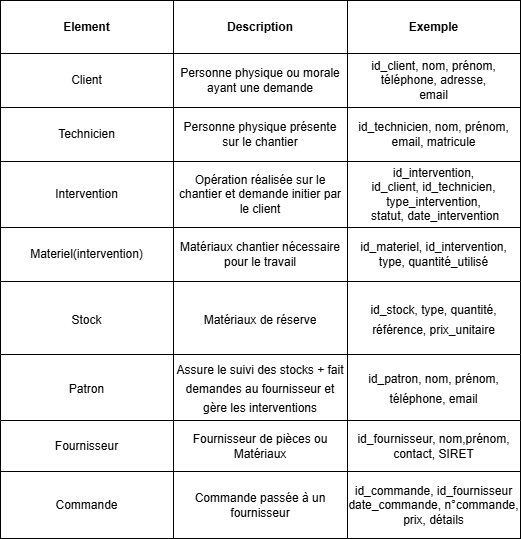

The diagram above was exported from draw.io. Its source (the exported page's mxGraphModel, read from the mxfile embedded in the PNG):
<mxGraphModel dx="1030" dy="562" grid="1" gridSize="10" guides="1" tooltips="1" connect="1" arrows="1" fold="1" page="1" pageScale="1" pageWidth="827" pageHeight="1169" math="0" shadow="0">
  <root>
    <mxCell id="0" />
    <mxCell id="1" parent="0" />
    <mxCell id="aOvRP_8A76TWEh7Mu-dg-37" parent="1" style="childLayout=tableLayout;recursiveResize=0;shadow=0;" value="" vertex="1">
      <mxGeometry height="118" width="520" x="160" y="500" as="geometry" />
    </mxCell>
    <mxCell id="aOvRP_8A76TWEh7Mu-dg-38" parent="aOvRP_8A76TWEh7Mu-dg-37" style="shape=tableRow;horizontal=0;startSize=0;swimlaneHead=0;swimlaneBody=0;top=0;left=0;bottom=0;right=0;dropTarget=0;collapsible=0;recursiveResize=0;expand=0;fontStyle=0;fillColor=none;strokeColor=inherit;" value="" vertex="1">
      <mxGeometry height="51" width="520" as="geometry" />
    </mxCell>
    <mxCell id="aOvRP_8A76TWEh7Mu-dg-39" parent="aOvRP_8A76TWEh7Mu-dg-38" style="connectable=0;recursiveResize=0;strokeColor=inherit;fillColor=none;align=center;whiteSpace=wrap;html=1;" value="Fournisseur" vertex="1">
      <mxGeometry height="51" width="173" as="geometry">
        <mxRectangle height="51" width="173" as="alternateBounds" />
      </mxGeometry>
    </mxCell>
    <mxCell id="aOvRP_8A76TWEh7Mu-dg-40" parent="aOvRP_8A76TWEh7Mu-dg-38" style="connectable=0;recursiveResize=0;strokeColor=inherit;fillColor=none;align=center;whiteSpace=wrap;html=1;" value="Fournisseur de pièces ou Matériaux" vertex="1">
      <mxGeometry height="51" width="174" x="173" as="geometry">
        <mxRectangle height="51" width="174" as="alternateBounds" />
      </mxGeometry>
    </mxCell>
    <mxCell id="aOvRP_8A76TWEh7Mu-dg-41" parent="aOvRP_8A76TWEh7Mu-dg-38" style="connectable=0;recursiveResize=0;strokeColor=inherit;fillColor=none;align=center;whiteSpace=wrap;html=1;" value="id_fournisseur, nom,prénom,&lt;br&gt;contact, SIRET" vertex="1">
      <mxGeometry height="51" width="173" x="347" as="geometry">
        <mxRectangle height="51" width="173" as="alternateBounds" />
      </mxGeometry>
    </mxCell>
    <mxCell id="aOvRP_8A76TWEh7Mu-dg-42" parent="aOvRP_8A76TWEh7Mu-dg-37" style="shape=tableRow;horizontal=0;startSize=0;swimlaneHead=0;swimlaneBody=0;top=0;left=0;bottom=0;right=0;dropTarget=0;collapsible=0;recursiveResize=0;expand=0;fontStyle=0;fillColor=none;strokeColor=inherit;" vertex="1">
      <mxGeometry height="67" width="520" y="51" as="geometry" />
    </mxCell>
    <mxCell id="aOvRP_8A76TWEh7Mu-dg-43" parent="aOvRP_8A76TWEh7Mu-dg-42" style="connectable=0;recursiveResize=0;strokeColor=inherit;fillColor=none;align=center;whiteSpace=wrap;html=1;" value="&lt;span style=&quot;text-align: left;&quot;&gt;Commande&lt;/span&gt;" vertex="1">
      <mxGeometry height="67" width="173" as="geometry">
        <mxRectangle height="67" width="173" as="alternateBounds" />
      </mxGeometry>
    </mxCell>
    <mxCell id="aOvRP_8A76TWEh7Mu-dg-44" parent="aOvRP_8A76TWEh7Mu-dg-42" style="connectable=0;recursiveResize=0;strokeColor=inherit;fillColor=none;align=center;whiteSpace=wrap;html=1;" value="Commande passée à un fournisseur" vertex="1">
      <mxGeometry height="67" width="174" x="173" as="geometry">
        <mxRectangle height="67" width="174" as="alternateBounds" />
      </mxGeometry>
    </mxCell>
    <mxCell id="aOvRP_8A76TWEh7Mu-dg-45" parent="aOvRP_8A76TWEh7Mu-dg-42" style="connectable=0;recursiveResize=0;strokeColor=inherit;fillColor=none;align=center;whiteSpace=wrap;html=1;" value="id_commande, id_fournisseur date_commande, n°commande,&lt;div&gt;prix, détails&lt;/div&gt;" vertex="1">
      <mxGeometry height="67" width="173" x="347" as="geometry">
        <mxRectangle height="67" width="173" as="alternateBounds" />
      </mxGeometry>
    </mxCell>
    <mxCell id="aOvRP_8A76TWEh7Mu-dg-50" parent="1" style="childLayout=tableLayout;recursiveResize=0;shadow=0;" value="" vertex="1">
      <mxGeometry height="107" width="520" x="160" y="80" as="geometry" />
    </mxCell>
    <mxCell id="aOvRP_8A76TWEh7Mu-dg-51" parent="aOvRP_8A76TWEh7Mu-dg-50" style="shape=tableRow;horizontal=0;startSize=0;swimlaneHead=0;swimlaneBody=0;top=0;left=0;bottom=0;right=0;dropTarget=0;collapsible=0;recursiveResize=0;expand=0;fontStyle=0;fillColor=none;strokeColor=inherit;" value="" vertex="1">
      <mxGeometry height="53" width="520" as="geometry" />
    </mxCell>
    <mxCell id="aOvRP_8A76TWEh7Mu-dg-52" parent="aOvRP_8A76TWEh7Mu-dg-51" style="connectable=0;recursiveResize=0;strokeColor=inherit;fillColor=none;align=center;whiteSpace=wrap;html=1;" value="&lt;b&gt;Element&lt;/b&gt;" vertex="1">
      <mxGeometry height="53" width="173" as="geometry">
        <mxRectangle height="53" width="173" as="alternateBounds" />
      </mxGeometry>
    </mxCell>
    <mxCell id="aOvRP_8A76TWEh7Mu-dg-53" parent="aOvRP_8A76TWEh7Mu-dg-51" style="connectable=0;recursiveResize=0;strokeColor=inherit;fillColor=none;align=center;whiteSpace=wrap;html=1;" value="&lt;span style=&quot;font-weight: 700;&quot;&gt;Description&lt;/span&gt;" vertex="1">
      <mxGeometry height="53" width="174" x="173" as="geometry">
        <mxRectangle height="53" width="174" as="alternateBounds" />
      </mxGeometry>
    </mxCell>
    <mxCell id="aOvRP_8A76TWEh7Mu-dg-54" parent="aOvRP_8A76TWEh7Mu-dg-51" style="connectable=0;recursiveResize=0;strokeColor=inherit;fillColor=none;align=center;whiteSpace=wrap;html=1;" value="&lt;span style=&quot;font-weight: 700;&quot;&gt;Exemple&lt;/span&gt;" vertex="1">
      <mxGeometry height="53" width="173" x="347" as="geometry">
        <mxRectangle height="53" width="173" as="alternateBounds" />
      </mxGeometry>
    </mxCell>
    <mxCell id="aOvRP_8A76TWEh7Mu-dg-55" parent="aOvRP_8A76TWEh7Mu-dg-50" style="shape=tableRow;horizontal=0;startSize=0;swimlaneHead=0;swimlaneBody=0;top=0;left=0;bottom=0;right=0;dropTarget=0;collapsible=0;recursiveResize=0;expand=0;fontStyle=0;fillColor=none;strokeColor=inherit;" vertex="1">
      <mxGeometry height="54" width="520" y="53" as="geometry" />
    </mxCell>
    <mxCell id="aOvRP_8A76TWEh7Mu-dg-56" parent="aOvRP_8A76TWEh7Mu-dg-55" style="connectable=0;recursiveResize=0;strokeColor=inherit;fillColor=none;align=center;whiteSpace=wrap;html=1;" value="&lt;span style=&quot;text-align: left;&quot;&gt;Client&lt;/span&gt;" vertex="1">
      <mxGeometry height="54" width="173" as="geometry">
        <mxRectangle height="54" width="173" as="alternateBounds" />
      </mxGeometry>
    </mxCell>
    <mxCell id="aOvRP_8A76TWEh7Mu-dg-57" parent="aOvRP_8A76TWEh7Mu-dg-55" style="connectable=0;recursiveResize=0;strokeColor=inherit;fillColor=none;align=center;whiteSpace=wrap;html=1;" value="Personne physique ou morale ayant une demande" vertex="1">
      <mxGeometry height="54" width="174" x="173" as="geometry">
        <mxRectangle height="54" width="174" as="alternateBounds" />
      </mxGeometry>
    </mxCell>
    <mxCell id="aOvRP_8A76TWEh7Mu-dg-58" parent="aOvRP_8A76TWEh7Mu-dg-55" style="connectable=0;recursiveResize=0;strokeColor=inherit;fillColor=none;align=center;whiteSpace=wrap;html=1;" value="id_client, nom, prénom, téléphone, adresse,&lt;br&gt;email" vertex="1">
      <mxGeometry height="54" width="173" x="347" as="geometry">
        <mxRectangle height="54" width="173" as="alternateBounds" />
      </mxGeometry>
    </mxCell>
    <mxCell id="aOvRP_8A76TWEh7Mu-dg-63" parent="1" style="childLayout=tableLayout;recursiveResize=0;shadow=0;" value="" vertex="1">
      <mxGeometry height="174" width="520" x="160" y="187" as="geometry" />
    </mxCell>
    <mxCell id="aOvRP_8A76TWEh7Mu-dg-64" parent="aOvRP_8A76TWEh7Mu-dg-63" style="shape=tableRow;horizontal=0;startSize=0;swimlaneHead=0;swimlaneBody=0;top=0;left=0;bottom=0;right=0;dropTarget=0;collapsible=0;recursiveResize=0;expand=0;fontStyle=0;fillColor=none;strokeColor=inherit;" value="" vertex="1">
      <mxGeometry height="54" width="520" as="geometry" />
    </mxCell>
    <mxCell id="aOvRP_8A76TWEh7Mu-dg-65" parent="aOvRP_8A76TWEh7Mu-dg-64" style="connectable=0;recursiveResize=0;strokeColor=inherit;fillColor=none;align=center;whiteSpace=wrap;html=1;" value="Technicien" vertex="1">
      <mxGeometry height="54" width="173" as="geometry">
        <mxRectangle height="54" width="173" as="alternateBounds" />
      </mxGeometry>
    </mxCell>
    <mxCell id="aOvRP_8A76TWEh7Mu-dg-66" parent="aOvRP_8A76TWEh7Mu-dg-64" style="connectable=0;recursiveResize=0;strokeColor=inherit;fillColor=none;align=center;whiteSpace=wrap;html=1;" value="Personne physique présente sur le chantier" vertex="1">
      <mxGeometry height="54" width="174" x="173" as="geometry">
        <mxRectangle height="54" width="174" as="alternateBounds" />
      </mxGeometry>
    </mxCell>
    <mxCell id="aOvRP_8A76TWEh7Mu-dg-67" parent="aOvRP_8A76TWEh7Mu-dg-64" style="connectable=0;recursiveResize=0;strokeColor=inherit;fillColor=none;align=center;whiteSpace=wrap;html=1;" value="id_technicien, nom, prénom, email, matricule" vertex="1">
      <mxGeometry height="54" width="173" x="347" as="geometry">
        <mxRectangle height="54" width="173" as="alternateBounds" />
      </mxGeometry>
    </mxCell>
    <mxCell id="aOvRP_8A76TWEh7Mu-dg-68" parent="aOvRP_8A76TWEh7Mu-dg-63" style="shape=tableRow;horizontal=0;startSize=0;swimlaneHead=0;swimlaneBody=0;top=0;left=0;bottom=0;right=0;dropTarget=0;collapsible=0;recursiveResize=0;expand=0;fontStyle=0;fillColor=none;strokeColor=inherit;" vertex="1">
      <mxGeometry height="66" width="520" y="54" as="geometry" />
    </mxCell>
    <mxCell id="aOvRP_8A76TWEh7Mu-dg-69" parent="aOvRP_8A76TWEh7Mu-dg-68" style="connectable=0;recursiveResize=0;strokeColor=inherit;fillColor=none;align=center;whiteSpace=wrap;html=1;" value="&lt;div style=&quot;text-align: left;&quot;&gt;&lt;span style=&quot;background-color: transparent; color: light-dark(rgb(0, 0, 0), rgb(255, 255, 255));&quot;&gt;Intervention&lt;/span&gt;&lt;/div&gt;" vertex="1">
      <mxGeometry height="66" width="173" as="geometry">
        <mxRectangle height="66" width="173" as="alternateBounds" />
      </mxGeometry>
    </mxCell>
    <mxCell id="aOvRP_8A76TWEh7Mu-dg-70" parent="aOvRP_8A76TWEh7Mu-dg-68" style="connectable=0;recursiveResize=0;strokeColor=inherit;fillColor=none;align=center;whiteSpace=wrap;html=1;" value="Opération réalisée sur le chantier et demande initier par le client" vertex="1">
      <mxGeometry height="66" width="174" x="173" as="geometry">
        <mxRectangle height="66" width="174" as="alternateBounds" />
      </mxGeometry>
    </mxCell>
    <mxCell id="aOvRP_8A76TWEh7Mu-dg-71" parent="aOvRP_8A76TWEh7Mu-dg-68" style="connectable=0;recursiveResize=0;strokeColor=inherit;fillColor=none;align=center;whiteSpace=wrap;html=1;" value="id_intervention,&lt;div&gt;id_client, id_technicien, type_intervention,&lt;br&gt;&amp;nbsp;statut, date_intervention&lt;/div&gt;" vertex="1">
      <mxGeometry height="66" width="173" x="347" as="geometry">
        <mxRectangle height="66" width="173" as="alternateBounds" />
      </mxGeometry>
    </mxCell>
    <mxCell id="aOvRP_8A76TWEh7Mu-dg-72" parent="aOvRP_8A76TWEh7Mu-dg-63" style="shape=tableRow;horizontal=0;startSize=0;swimlaneHead=0;swimlaneBody=0;top=0;left=0;bottom=0;right=0;dropTarget=0;collapsible=0;recursiveResize=0;expand=0;fontStyle=0;fillColor=none;strokeColor=inherit;" vertex="1">
      <mxGeometry height="54" width="520" y="120" as="geometry" />
    </mxCell>
    <mxCell id="aOvRP_8A76TWEh7Mu-dg-73" parent="aOvRP_8A76TWEh7Mu-dg-72" style="connectable=0;recursiveResize=0;strokeColor=inherit;fillColor=none;align=center;whiteSpace=wrap;html=1;" value="&lt;div style=&quot;text-align: left;&quot;&gt;&lt;span style=&quot;background-color: transparent; color: light-dark(rgb(0, 0, 0), rgb(255, 255, 255));&quot;&gt;Materiel(intervention)&lt;/span&gt;&lt;/div&gt;" vertex="1">
      <mxGeometry height="54" width="173" as="geometry">
        <mxRectangle height="54" width="173" as="alternateBounds" />
      </mxGeometry>
    </mxCell>
    <mxCell id="aOvRP_8A76TWEh7Mu-dg-74" parent="aOvRP_8A76TWEh7Mu-dg-72" style="connectable=0;recursiveResize=0;strokeColor=inherit;fillColor=none;align=center;whiteSpace=wrap;html=1;" value="&lt;span style=&quot;text-align: left;&quot;&gt;Matériaux chantier nécessaire pour le travail&lt;/span&gt;" vertex="1">
      <mxGeometry height="54" width="174" x="173" as="geometry">
        <mxRectangle height="54" width="174" as="alternateBounds" />
      </mxGeometry>
    </mxCell>
    <mxCell id="aOvRP_8A76TWEh7Mu-dg-75" parent="aOvRP_8A76TWEh7Mu-dg-72" style="connectable=0;recursiveResize=0;strokeColor=inherit;fillColor=none;align=center;whiteSpace=wrap;html=1;" value="id_materiel, id_intervention, type, quantité_utilisé" vertex="1">
      <mxGeometry height="54" width="173" x="347" as="geometry">
        <mxRectangle height="54" width="173" as="alternateBounds" />
      </mxGeometry>
    </mxCell>
    <mxCell id="UNl7VutyZbW8VwzInRlu-1" parent="1" style="shape=table;startSize=0;container=1;collapsible=0;childLayout=tableLayout;fontSize=16;" value="" vertex="1">
      <mxGeometry height="73" width="520" x="160" y="361" as="geometry" />
    </mxCell>
    <mxCell id="UNl7VutyZbW8VwzInRlu-2" parent="UNl7VutyZbW8VwzInRlu-1" style="shape=tableRow;horizontal=0;startSize=0;swimlaneHead=0;swimlaneBody=0;strokeColor=inherit;top=0;left=0;bottom=0;right=0;collapsible=0;dropTarget=0;fillColor=none;points=[[0,0.5],[1,0.5]];portConstraint=eastwest;fontSize=16;" value="" vertex="1">
      <mxGeometry height="73" width="520" as="geometry" />
    </mxCell>
    <mxCell id="UNl7VutyZbW8VwzInRlu-3" parent="UNl7VutyZbW8VwzInRlu-2" style="shape=partialRectangle;html=1;whiteSpace=wrap;connectable=0;strokeColor=inherit;overflow=hidden;fillColor=none;top=0;left=0;bottom=0;right=0;pointerEvents=1;fontSize=16;" value="&lt;span style=&quot;font-size: 12px; text-align: left;&quot;&gt;Stock&lt;/span&gt;" vertex="1">
      <mxGeometry height="73" width="173" as="geometry">
        <mxRectangle height="73" width="173" as="alternateBounds" />
      </mxGeometry>
    </mxCell>
    <mxCell id="UNl7VutyZbW8VwzInRlu-4" parent="UNl7VutyZbW8VwzInRlu-2" style="shape=partialRectangle;html=1;whiteSpace=wrap;connectable=0;strokeColor=inherit;overflow=hidden;fillColor=none;top=0;left=0;bottom=0;right=0;pointerEvents=1;fontSize=16;" value="&lt;span style=&quot;font-size: 12px; text-align: left;&quot;&gt;Matériaux de réserve&lt;/span&gt;" vertex="1">
      <mxGeometry height="73" width="174" x="173" as="geometry">
        <mxRectangle height="73" width="174" as="alternateBounds" />
      </mxGeometry>
    </mxCell>
    <mxCell id="UNl7VutyZbW8VwzInRlu-5" parent="UNl7VutyZbW8VwzInRlu-2" style="shape=partialRectangle;html=1;whiteSpace=wrap;connectable=0;strokeColor=inherit;overflow=hidden;fillColor=none;top=0;left=0;bottom=0;right=0;pointerEvents=1;fontSize=16;" value="&lt;span style=&quot;font-size: 12px;&quot;&gt;id_stock, type, quantité, référence, prix_unitaire&lt;/span&gt;" vertex="1">
      <mxGeometry height="73" width="173" x="347" as="geometry">
        <mxRectangle height="73" width="173" as="alternateBounds" />
      </mxGeometry>
    </mxCell>
    <mxCell id="UNl7VutyZbW8VwzInRlu-7" parent="1" style="shape=table;startSize=0;container=1;collapsible=0;childLayout=tableLayout;fontSize=16;" value="" vertex="1">
      <mxGeometry height="66" width="520" x="160" y="434" as="geometry" />
    </mxCell>
    <mxCell id="UNl7VutyZbW8VwzInRlu-8" parent="UNl7VutyZbW8VwzInRlu-7" style="shape=tableRow;horizontal=0;startSize=0;swimlaneHead=0;swimlaneBody=0;strokeColor=inherit;top=0;left=0;bottom=0;right=0;collapsible=0;dropTarget=0;fillColor=none;points=[[0,0.5],[1,0.5]];portConstraint=eastwest;fontSize=16;" value="" vertex="1">
      <mxGeometry height="66" width="520" as="geometry" />
    </mxCell>
    <mxCell id="UNl7VutyZbW8VwzInRlu-9" parent="UNl7VutyZbW8VwzInRlu-8" style="shape=partialRectangle;html=1;whiteSpace=wrap;connectable=0;strokeColor=inherit;overflow=hidden;fillColor=none;top=0;left=0;bottom=0;right=0;pointerEvents=1;fontSize=16;" value="&lt;span style=&quot;font-size: 12px;&quot;&gt;Patron&lt;/span&gt;" vertex="1">
      <mxGeometry height="66" width="173" as="geometry">
        <mxRectangle height="66" width="173" as="alternateBounds" />
      </mxGeometry>
    </mxCell>
    <mxCell id="UNl7VutyZbW8VwzInRlu-10" parent="UNl7VutyZbW8VwzInRlu-8" style="shape=partialRectangle;html=1;whiteSpace=wrap;connectable=0;strokeColor=inherit;overflow=hidden;fillColor=none;top=0;left=0;bottom=0;right=0;pointerEvents=1;fontSize=16;" value="&lt;font style=&quot;font-size: 12px;&quot;&gt;Assure le suivi des stocks + fait demandes au fournisseur et gère les interventions&lt;/font&gt;" vertex="1">
      <mxGeometry height="66" width="174" x="173" as="geometry">
        <mxRectangle height="66" width="174" as="alternateBounds" />
      </mxGeometry>
    </mxCell>
    <mxCell id="UNl7VutyZbW8VwzInRlu-11" parent="UNl7VutyZbW8VwzInRlu-8" style="shape=partialRectangle;html=1;whiteSpace=wrap;connectable=0;strokeColor=inherit;overflow=hidden;fillColor=none;top=0;left=0;bottom=0;right=0;pointerEvents=1;fontSize=16;" value="&lt;span style=&quot;font-size: 12px;&quot;&gt;id_patron, nom, prénom, téléphone, email&lt;/span&gt;" vertex="1">
      <mxGeometry height="66" width="173" x="347" as="geometry">
        <mxRectangle height="66" width="173" as="alternateBounds" />
      </mxGeometry>
    </mxCell>
  </root>
</mxGraphModel>